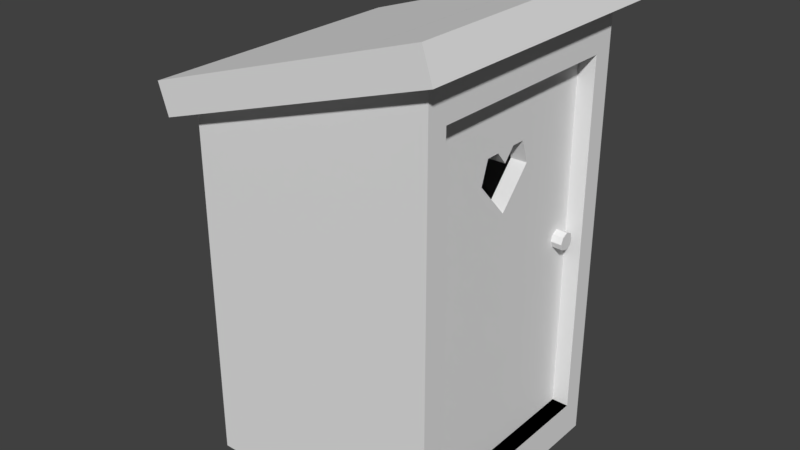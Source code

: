 # Source: ulkohuussi.blend  (saved by Blender 2.79.0; exported with 4.5.12 LTS)
import bpy
from mathutils import Matrix  # noqa: F401  (used for matrix-valued properties, if any)

bpy.ops.wm.read_factory_settings(use_empty=True)
scene = bpy.context.scene
scene.name = 'Scene'

# ---- collections
col_collection_1 = bpy.data.collections.new('Collection 1'); scene.collection.children.link(col_collection_1)

# ---- images (referenced by path relative to the original .blend; pixels are not part of the script)
import os
ASSET_DIR = os.environ.get("B2B_ASSET_DIR", "")  # directory of the original .blend (textures are referenced by path, not embedded)
HERE = os.path.dirname(os.path.abspath(__file__))  # packed textures are extracted next to this script under _unpacked/

def load_image(name, relpath, width, height, colorspace="sRGB"):
    """Load a texture the original file referenced (path relative to the .blend, or extracted next to this script)."""
    p = next((c for c in (os.path.join(HERE, relpath), os.path.join(ASSET_DIR, relpath)) if relpath and os.path.exists(c)), "")
    if p:
        img = bpy.data.images.load(p, check_existing=True)
        img.name = name
    else:  # same state as the original file: an image datablock whose file is absent (Cycles renders it pink)
        img = bpy.data.images.new(name, width, height)
        img.source = "FILE"
        img.filepath = "//" + (relpath or name)
    img.colorspace_settings.name = colorspace
    return img
img_ulkohuussi_mat = load_image('Ulkohuussi_MAT', 'Ulkohuussi_MAT.png', 1024, 1024, 'sRGB')

# ---- materials (node trees are filled in below, after node groups)
mat_material_001 = bpy.data.materials.new('Material.001')
mat_material_001.alpha_threshold = 0.0
mat_material_001.roughness = 0.5

# ---- material node trees
mat_material_001.use_nodes = True; mat_material_001.node_tree.nodes.clear()
_N = mat_material_001.node_tree.nodes; _L = mat_material_001.node_tree.links
n0 = _N.new('ShaderNodeOutputMaterial'); n0.name = 'Material Output'; n0.location = (300, 300)
n1 = _N.new('ShaderNodeBsdfDiffuse'); n1.name = 'Diffuse BSDF'; n1.location = (10, 300)
n2 = _N.new('ShaderNodeTexImage'); n2.name = 'Image Texture'; n2.location = (-215, 341)
n2.width = 140
n2.image = img_ulkohuussi_mat
_L.new(n1.outputs[0], n0.inputs[0])
n0.is_active_output = True

# ---- world
world_world = bpy.data.worlds.new('World'); scene.world = world_world
world_world.color = (0.05088, 0.05088, 0.05088)
world_world.use_sun_shadow = False
world_world.sun_shadow_jitter_overblur = 0.0
world_world.cycles.sampling_method = 'MANUAL'

# ---- meshes
me_cube_003 = bpy.data.meshes.new('Cube.003')
me_cube_003.from_pydata([(-0.7561, -1.025, -2.699), (-0.7561, -1.025, -1.187), (-0.7561, 0.4872, -2.699), (-0.7561, 0.4872, -1.187), (0.7561, -1.025, -2.699), (0.7561, -1.025, -1.187), (0.7561, 0.4872, -2.699), (0.7561, 0.4872, -1.187), (-0.7561, -0.2688, -3.039), (-0.7561, -0.2688, -0.9008), (0.7561, -0.2688, -3.039), (0.7561, -0.2688, -0.9008), (-0.7561, -1.263, -1.943), (-0.7561, 0.8074, -1.943), (0.7561, 0.8074, -1.943), (0.7561, -1.263, -1.943), (0.7561, -0.2688, -1.943), (-0.7561, -0.2688, -1.943), (2.53, 10.47, -9.086), (2.53, 14.32, -13.35), (2.53, 10.43, -9.086), (2.53, 6.565, -13.35), (2.53, 10.4, -9.086), (2.53, 10.44, -9.086), (2.53, 10.44, -9.086), (2.53, 10.47, -9.086), (2.53, 10.43, -9.086), (2.53, 13.41, -16.08), (2.53, 11.73, -16.08), (2.53, 10.44, -14.57), (2.53, 9.149, -16.08), (2.53, 7.481, -16.08), (-1.477, -4.674, 25.2), (-1.477, 25.37, 25.2), (28.57, 25.37, 25.2), (28.57, -4.675, 25.2), (-1.477, -4.674, -27.39), (-1.477, 25.37, -27.39), (28.57, 25.37, -17.67), (28.57, -4.674, -17.67), (-3.577, -6.775, -28.07), (-3.577, 27.47, -28.07), (30.67, 27.47, -16.99), (30.67, -6.775, -16.99), (-2.377, -6.775, -31.77), (-2.377, 27.47, -31.77), (31.87, 27.47, -20.69), (31.87, -6.775, -20.69), (-1.477, -2.147, 20.78), (-1.477, 22.84, 20.78), (-1.477, -2.147, -22.96), (-1.477, 22.84, -22.96), (0.5846, -2.147, 20.78), (0.5846, 22.84, 20.78), (0.5846, -2.147, -22.96), (0.5846, 22.84, -22.96), (0.5846, 11.73, -16.08), (0.5846, 13.41, -16.08), (0.5846, 14.32, -13.35), (0.5846, 10.47, -9.086), (0.5846, 10.44, -14.57), (0.5846, 10.44, -9.086), (0.5846, 10.44, -9.086), (0.5846, 10.47, -9.086), (0.5846, 10.43, -9.086), (0.5846, 10.4, -9.086), (0.5846, 10.43, -9.086), (0.5846, 9.149, -16.08), (0.5846, 7.481, -16.08), (0.5846, 6.565, -13.35), (-0.7498, -1.019, -2.694), (-0.7499, -1.019, -1.193), (-0.7497, 0.4817, -2.694), (-0.7498, 0.4818, -1.193), (0.7498, -1.019, -2.694), (0.7499, -1.019, -1.193), (0.7497, 0.4817, -2.694), (0.7498, 0.4818, -1.193), (-0.7498, -0.2688, -3.031), (-0.7497, -0.2688, -0.9085), (0.7498, -0.2688, -3.031), (0.7497, -0.2688, -0.9085), (-0.7496, -1.255, -1.943), (-0.7498, 0.7996, -1.943), (0.7498, 0.7996, -1.943), (0.7496, -1.255, -1.943), (0.7461, -0.2688, -1.943), (-0.7461, -0.2688, -1.943), (2.53, 10.48, -9.077), (2.53, 14.33, -13.35), (2.53, 10.42, -9.09), (2.53, 6.556, -13.35), (2.53, 10.4, -9.076), (2.528, 10.43, -9.08), (2.528, 10.43, -9.08), (2.528, 10.46, -9.08), (2.528, 10.43, -9.08), (2.53, 13.42, -16.09), (2.53, 11.73, -16.09), (2.53, 10.44, -14.58), (2.53, 9.153, -16.09), (2.53, 7.475, -16.09), (-1.471, -4.669, 25.19), (-1.471, 25.36, 25.19), (28.56, 25.36, 25.19), (28.56, -4.669, 25.19), (-1.471, -4.672, -27.39), (-1.471, 25.37, -27.39), (28.57, 25.37, -17.68), (28.57, -4.671, -17.68), (-3.57, -6.769, -28.07), (-3.57, 27.46, -28.07), (30.66, 27.46, -16.99), (30.66, -6.769, -16.99), (-2.374, -6.769, -31.77), (-2.374, 27.46, -31.77), (31.86, 27.46, -20.69), (31.86, -6.769, -20.69), (-1.468, -2.15, 20.78), (-1.468, 22.85, 20.78), (-1.468, -2.15, -22.97), (-1.468, 22.85, -22.97), (0.5904, -2.153, 20.78), (0.5904, 22.85, 20.78), (0.5904, -2.153, -22.97), (0.5904, 22.85, -22.97), (0.5909, 11.73, -16.09), (0.5906, 13.42, -16.09), (0.593, 14.32, -13.35), (0.5909, 10.48, -9.079), (0.5903, 10.44, -14.58), (0.5842, 10.43, -9.079), (0.5946, 10.44, -9.086), (0.5842, 10.46, -9.079), (0.5946, 10.43, -9.086), (0.5946, 10.4, -9.086), (0.5901, 10.42, -9.089), (0.5908, 9.152, -16.09), (0.5906, 7.476, -16.09), (0.593, 6.56, -13.35)], [], [(17, 9, 3, 13), (13, 3, 7, 14), (16, 11, 5, 15), (15, 5, 1, 12), (8, 10, 4, 0), (11, 9, 1, 5), (7, 3, 9, 11), (2, 6, 10, 8), (14, 7, 11, 16), (12, 1, 9, 17), (0, 12, 17, 8), (6, 14, 16, 10), (4, 15, 12, 0), (10, 16, 15, 4), (2, 13, 14, 6), (8, 17, 13, 2), (20, 21, 69, 66), (26, 64, 59, 18), (20, 66, 65, 22), (22, 65, 62, 23), (23, 62, 61, 24), (24, 61, 63, 25), (25, 63, 64, 26), (32, 35, 34, 33), (38, 42, 41, 37), (36, 50, 51, 37), (33, 34, 38, 37), (34, 35, 39, 38), (36, 39, 35, 32), (43, 47, 46, 42), (37, 41, 40, 36), (39, 43, 42, 38), (36, 40, 43, 39), (44, 45, 46, 47), (40, 44, 47, 43), (42, 46, 45, 41), (41, 45, 44, 40), (51, 55, 53, 49), (37, 51, 49, 33), (32, 48, 50, 36), (33, 49, 48, 32), (52, 53, 55, 58, 59, 64, 63, 61, 62, 65, 66, 69, 54), (49, 53, 52, 48), (50, 54, 55, 51), (48, 52, 54, 50), (68, 69, 21, 31), (58, 57, 27, 19), (67, 68, 31, 30), (59, 58, 19, 18), (60, 67, 30, 29), (57, 56, 28, 27), (56, 60, 29, 28), (55, 54, 69, 68, 67, 60, 56, 57, 58), (87, 83, 73, 79), (83, 84, 77, 73), (86, 85, 75, 81), (85, 82, 71, 75), (78, 70, 74, 80), (81, 75, 71, 79), (77, 81, 79, 73), (72, 78, 80, 76), (84, 86, 81, 77), (82, 87, 79, 71), (70, 78, 87, 82), (76, 80, 86, 84), (74, 70, 82, 85), (80, 74, 85, 86), (72, 76, 84, 83), (78, 72, 83, 87), (90, 136, 139, 91), (96, 88, 129, 134), (90, 92, 135, 136), (92, 93, 132, 135), (93, 94, 131, 132), (94, 95, 133, 131), (95, 96, 134, 133), (102, 103, 104, 105), (108, 107, 111, 112), (106, 107, 121, 120), (103, 107, 108, 104), (104, 108, 109, 105), (106, 102, 105, 109), (113, 112, 116, 117), (107, 106, 110, 111), (109, 108, 112, 113), (106, 109, 113, 110), (114, 117, 116, 115), (110, 113, 117, 114), (112, 111, 115, 116), (111, 110, 114, 115), (121, 119, 123, 125), (107, 103, 119, 121), (102, 106, 120, 118), (103, 102, 118, 119), (122, 124, 139, 136, 135, 132, 131, 133, 134, 129, 128, 125, 123), (119, 118, 122, 123), (120, 121, 125, 124), (118, 120, 124, 122), (138, 101, 91, 139), (128, 89, 97, 127), (137, 100, 101, 138), (129, 88, 89, 128), (130, 99, 100, 137), (127, 97, 98, 126), (126, 98, 99, 130), (125, 128, 127, 126, 130, 137, 138, 139, 124), (26, 18, 88, 96), (18, 19, 89, 88), (31, 21, 91, 101), (21, 20, 90, 91), (20, 22, 92, 90), (22, 23, 93, 92), (23, 24, 94, 93), (24, 25, 95, 94), (25, 26, 96, 95), (19, 27, 97, 89), (27, 28, 98, 97), (28, 29, 99, 98), (29, 30, 100, 99), (30, 31, 101, 100)])
_uv = me_cube_003.uv_layers.new(name='UVMap')
_uv.uv.foreach_set('vector', [0.3445, 0.8349, 0.3415, 0.8428, 0.3365, 0.8384, 0.3362, 0.8318, 0.9796, 0.3728, 0.9856, 0.3728, 0.9856, 0.3851, 0.9796, 0.3851, 0.3259, 0.8349, 0.3229, 0.8428, 0.3178, 0.8384, 0.3182, 0.832, 0.9795, 0.3586, 0.9856, 0.3586, 0.9856, 0.3709, 0.9795, 0.3709, 0.9794, 0.3423, 0.9794, 0.3301, 0.9857, 0.3298, 0.9857, 0.342, 0.9794, 0.3443, 0.9794, 0.3565, 0.9732, 0.3566, 0.9732, 0.3444, 0.9857, 0.3444, 0.9857, 0.3566, 0.9794, 0.3565, 0.9794, 0.3443, 0.9732, 0.342, 0.9732, 0.3298, 0.9794, 0.3301, 0.9794, 0.3423, 0.3342, 0.838, 0.3295, 0.8428, 0.3229, 0.8428, 0.3259, 0.8349, 0.3522, 0.8377, 0.3482, 0.8428, 0.3415, 0.8428, 0.3445, 0.8349, 0.3526, 0.8313, 0.3522, 0.8377, 0.3445, 0.8349, 0.3477, 0.8266, 0.334, 0.8313, 0.3342, 0.838, 0.3259, 0.8349, 0.3291, 0.8266, 0.9732, 0.3586, 0.9795, 0.3586, 0.9795, 0.3709, 0.9732, 0.3709, 0.3291, 0.8266, 0.3259, 0.8349, 0.3182, 0.832, 0.3223, 0.827, 0.9732, 0.3728, 0.9796, 0.3728, 0.9796, 0.3851, 0.9732, 0.3851, 0.3477, 0.8266, 0.3445, 0.8349, 0.3362, 0.8318, 0.3409, 0.827, 0.8729, 0.3965, 0.8729, 0.3636, 0.8569, 0.3636, 0.8569, 0.3965, 0.2437, 0.4301, 0.2437, 0.4458, 0.244, 0.4458, 0.244, 0.4301, 0.2437, 0.4478, 0.2437, 0.4635, 0.2439, 0.4635, 0.2439, 0.4478, 0.246, 0.4301, 0.246, 0.4458, 0.2463, 0.4458, 0.2463, 0.4301, 0.2458, 0.4478, 0.2458, 0.4635, 0.2459, 0.4635, 0.2459, 0.4478, 0.2483, 0.4477, 0.2483, 0.4635, 0.2485, 0.4635, 0.2485, 0.4477, 0.2483, 0.4301, 0.2483, 0.4458, 0.2485, 0.4458, 0.2485, 0.4301, 0.999, 0.0009748, 0.7519, 0.0009749, 0.7519, 0.245, 0.999, 0.245, 0.5189, 0.447, 0.5016, 0.4295, 0.5016, 0.7151, 0.5189, 0.6976, 0.0009918, 0.0009749, 0.02188, 0.0369, 0.2284, 0.0369, 0.2493, 0.0009748, 0.4996, 0.0009748, 0.2513, 0.000975, 0.2513, 0.3487, 0.4996, 0.4275, 0.4996, 0.4295, 0.2513, 0.4295, 0.2513, 0.7773, 0.4996, 0.7773, 0.7499, 0.0009748, 0.5016, 0.07982, 0.5016, 0.4275, 0.7499, 0.4275, 0.8207, 0.7077, 0.8519, 0.7077, 0.8519, 0.4295, 0.8207, 0.4295, 0.5189, 0.6976, 0.5016, 0.7151, 0.7846, 0.7151, 0.7672, 0.6976, 0.7672, 0.447, 0.7846, 0.4295, 0.5016, 0.4295, 0.5189, 0.447, 0.7672, 0.6976, 0.7846, 0.7151, 0.7846, 0.4295, 0.7672, 0.447, 0.7846, 0.7171, 0.5016, 0.7171, 0.5016, 0.999, 0.7846, 0.999, 0.7866, 0.7219, 0.8188, 0.7218, 0.8188, 0.4295, 0.7866, 0.4295, 0.2095, 0.7224, 0.2417, 0.7224, 0.2417, 0.4301, 0.2095, 0.4301, 0.8538, 0.7077, 0.8847, 0.7077, 0.8847, 0.4295, 0.8538, 0.4295, 0.9057, 0.7843, 0.9227, 0.7843, 0.9227, 0.4295, 0.9057, 0.4295, 0.2493, 0.0009748, 0.2284, 0.0369, 0.2284, 0.3922, 0.2493, 0.4281, 0.0009918, 0.4281, 0.02188, 0.3922, 0.02188, 0.0369, 0.0009918, 0.0009749, 0.2493, 0.4281, 0.2284, 0.3922, 0.02188, 0.3922, 0.0009918, 0.4281, 0.0009919, 0.7853, 0.2075, 0.7853, 0.2075, 0.4301, 0.1371, 0.5081, 0.1053, 0.5428, 0.105, 0.5428, 0.1052, 0.5428, 0.105, 0.5428, 0.105, 0.5428, 0.1047, 0.5428, 0.1049, 0.5428, 0.073, 0.5081, 0.0009918, 0.4301, 0.8378, 0.7096, 0.8207, 0.7096, 0.8207, 0.9126, 0.8378, 0.9126, 0.8847, 0.7096, 0.8677, 0.7096, 0.8677, 0.9126, 0.8847, 0.9126, 0.9037, 0.4295, 0.8866, 0.4295, 0.8866, 0.7843, 0.9037, 0.7843, 0.8569, 0.341, 0.8569, 0.3636, 0.8729, 0.3636, 0.8729, 0.341, 0.8569, 0.3165, 0.8569, 0.3391, 0.8729, 0.3391, 0.8729, 0.3165, 0.3178, 0.8605, 0.3316, 0.8605, 0.3316, 0.8447, 0.3178, 0.8447, 0.8569, 0.2836, 0.8569, 0.3165, 0.8729, 0.3165, 0.8729, 0.2836, 0.8969, 0.2984, 0.91, 0.2984, 0.91, 0.2826, 0.8969, 0.2826, 0.3501, 0.8447, 0.3362, 0.8447, 0.3362, 0.8605, 0.3501, 0.8605, 0.8969, 0.3162, 0.91, 0.3162, 0.91, 0.3004, 0.8969, 0.3004, 0.2075, 0.4301, 0.0009918, 0.4301, 0.073, 0.5081, 0.08057, 0.4859, 0.09436, 0.4859, 0.105, 0.4982, 0.1157, 0.4859, 0.1296, 0.4859, 0.1371, 0.5081, 0.3445, 0.8349, 0.3362, 0.8318, 0.3365, 0.8384, 0.3415, 0.8428, 0.9796, 0.3728, 0.9796, 0.3851, 0.9856, 0.3851, 0.9856, 0.3728, 0.3259, 0.8349, 0.3182, 0.832, 0.3178, 0.8384, 0.3229, 0.8428, 0.9795, 0.3586, 0.9795, 0.3709, 0.9856, 0.3709, 0.9856, 0.3586, 0.9794, 0.3423, 0.9857, 0.342, 0.9857, 0.3298, 0.9794, 0.3301, 0.9794, 0.3443, 0.9732, 0.3444, 0.9732, 0.3566, 0.9794, 0.3565, 0.9857, 0.3444, 0.9794, 0.3443, 0.9794, 0.3565, 0.9857, 0.3566, 0.9732, 0.342, 0.9794, 0.3423, 0.9794, 0.3301, 0.9732, 0.3298, 0.3342, 0.838, 0.3259, 0.8349, 0.3229, 0.8428, 0.3295, 0.8428, 0.3522, 0.8377, 0.3445, 0.8349, 0.3415, 0.8428, 0.3482, 0.8428, 0.3526, 0.8313, 0.3477, 0.8266, 0.3445, 0.8349, 0.3522, 0.8377, 0.334, 0.8313, 0.3291, 0.8266, 0.3259, 0.8349, 0.3342, 0.838, 0.9732, 0.3586, 0.9732, 0.3709, 0.9795, 0.3709, 0.9795, 0.3586, 0.3291, 0.8266, 0.3223, 0.827, 0.3182, 0.832, 0.3259, 0.8349, 0.9732, 0.3728, 0.9732, 0.3851, 0.9796, 0.3851, 0.9796, 0.3728, 0.3477, 0.8266, 0.3409, 0.827, 0.3362, 0.8318, 0.3445, 0.8349, 0.8729, 0.3965, 0.8569, 0.3965, 0.8569, 0.3636, 0.8729, 0.3636, 0.2437, 0.4301, 0.244, 0.4301, 0.244, 0.4458, 0.2437, 0.4458, 0.2437, 0.4478, 0.2439, 0.4478, 0.2439, 0.4635, 0.2437, 0.4635, 0.246, 0.4301, 0.2463, 0.4301, 0.2463, 0.4458, 0.246, 0.4458, 0.2458, 0.4478, 0.2459, 0.4478, 0.2459, 0.4635, 0.2458, 0.4635, 0.2483, 0.4477, 0.2485, 0.4477, 0.2485, 0.4635, 0.2483, 0.4635, 0.2483, 0.4301, 0.2485, 0.4301, 0.2485, 0.4458, 0.2483, 0.4458, 0.999, 0.0009748, 0.999, 0.245, 0.7519, 0.245, 0.7519, 0.0009749, 0.5189, 0.447, 0.5189, 0.6976, 0.5016, 0.7151, 0.5016, 0.4295, 0.0009918, 0.0009749, 0.2493, 0.0009748, 0.2284, 0.0369, 0.02188, 0.0369, 0.4996, 0.0009748, 0.4996, 0.4275, 0.2513, 0.3487, 0.2513, 0.000975, 0.4996, 0.4295, 0.4996, 0.7773, 0.2513, 0.7773, 0.2513, 0.4295, 0.7499, 0.0009748, 0.7499, 0.4275, 0.5016, 0.4275, 0.5016, 0.07982, 0.8207, 0.7077, 0.8207, 0.4295, 0.8519, 0.4295, 0.8519, 0.7077, 0.5189, 0.6976, 0.7672, 0.6976, 0.7846, 0.7151, 0.5016, 0.7151, 0.7672, 0.447, 0.5189, 0.447, 0.5016, 0.4295, 0.7846, 0.4295, 0.7672, 0.6976, 0.7672, 0.447, 0.7846, 0.4295, 0.7846, 0.7151, 0.7846, 0.7171, 0.7846, 0.999, 0.5016, 0.999, 0.5016, 0.7171, 0.7866, 0.7219, 0.7866, 0.4295, 0.8188, 0.4295, 0.8188, 0.7218, 0.2095, 0.7224, 0.2095, 0.4301, 0.2417, 0.4301, 0.2417, 0.7224, 0.8538, 0.7077, 0.8538, 0.4295, 0.8847, 0.4295, 0.8847, 0.7077, 0.9057, 0.7843, 0.9057, 0.4295, 0.9227, 0.4295, 0.9227, 0.7843, 0.2493, 0.0009748, 0.2493, 0.4281, 0.2284, 0.3922, 0.2284, 0.0369, 0.0009918, 0.4281, 0.0009918, 0.0009749, 0.02188, 0.0369, 0.02188, 0.3922, 0.2493, 0.4281, 0.0009918, 0.4281, 0.02188, 0.3922, 0.2284, 0.3922, 0.0009919, 0.7853, 0.0009918, 0.4301, 0.073, 0.5081, 0.1049, 0.5428, 0.1047, 0.5428, 0.105, 0.5428, 0.105, 0.5428, 0.1052, 0.5428, 0.105, 0.5428, 0.1053, 0.5428, 0.1371, 0.5081, 0.2075, 0.4301, 0.2075, 0.7853, 0.8378, 0.7096, 0.8378, 0.9126, 0.8207, 0.9126, 0.8207, 0.7096, 0.8847, 0.7096, 0.8847, 0.9126, 0.8677, 0.9126, 0.8677, 0.7096, 0.9037, 0.4295, 0.9037, 0.7843, 0.8866, 0.7843, 0.8866, 0.4295, 0.8569, 0.341, 0.8729, 0.341, 0.8729, 0.3636, 0.8569, 0.3636, 0.8569, 0.3165, 0.8729, 0.3165, 0.8729, 0.3391, 0.8569, 0.3391, 0.3178, 0.8605, 0.3178, 0.8447, 0.3316, 0.8447, 0.3316, 0.8605, 0.8569, 0.2836, 0.8729, 0.2836, 0.8729, 0.3165, 0.8569, 0.3165, 0.8969, 0.2984, 0.8969, 0.2826, 0.91, 0.2826, 0.91, 0.2984, 0.3501, 0.8447, 0.3501, 0.8605, 0.3362, 0.8605, 0.3362, 0.8447, 0.8969, 0.3162, 0.8969, 0.3004, 0.91, 0.3004, 0.91, 0.3162, 0.2075, 0.4301, 0.1371, 0.5081, 0.1296, 0.4859, 0.1157, 0.4859, 0.105, 0.4982, 0.09436, 0.4859, 0.08057, 0.4859, 0.073, 0.5081, 0.0009918, 0.4301, 0.2437, 0.4301, 0.244, 0.4301, 0.244, 0.4301, 0.2437, 0.4301, 0.8729, 0.2836, 0.8729, 0.3165, 0.8729, 0.3165, 0.8729, 0.2836, 0.8729, 0.341, 0.8729, 0.3636, 0.8729, 0.3636, 0.8729, 0.341, 0.8729, 0.3636, 0.8729, 0.3965, 0.8729, 0.3965, 0.8729, 0.3636, 0.2437, 0.4478, 0.2439, 0.4478, 0.2439, 0.4478, 0.2437, 0.4478, 0.246, 0.4301, 0.2463, 0.4301, 0.2463, 0.4301, 0.246, 0.4301, 0.2458, 0.4478, 0.2459, 0.4478, 0.2459, 0.4478, 0.2458, 0.4478, 0.2483, 0.4477, 0.2485, 0.4477, 0.2485, 0.4477, 0.2483, 0.4477, 0.2483, 0.4301, 0.2485, 0.4301, 0.2485, 0.4301, 0.2483, 0.4301, 0.8729, 0.3165, 0.8729, 0.3391, 0.8729, 0.3391, 0.8729, 0.3165, 0.3501, 0.8605, 0.3362, 0.8605, 0.3362, 0.8605, 0.3501, 0.8605, 0.8969, 0.3004, 0.91, 0.3004, 0.91, 0.3004, 0.8969, 0.3004, 0.8969, 0.2826, 0.91, 0.2826, 0.91, 0.2826, 0.8969, 0.2826, 0.3178, 0.8447, 0.3316, 0.8447, 0.3316, 0.8447, 0.3178, 0.8447])
me_cube_003.materials.append(mat_material_001)
me_cube_003.use_remesh_preserve_volume = False
me_cube_003.use_remesh_preserve_attributes = False
me_cube_003.use_mirror_vertex_groups = False
me_cube_003.update()

# ---- objects
ob_cube_001 = bpy.data.objects.new('Cube.001', me_cube_003)

# ---- transforms, parenting, visibility, modifiers, constraints
ob_cube_001.location = (0.9017, 0.6888, 1.318)
ob_cube_001.scale = (-0.05218, -0.05218, -0.05218)
ob_cube_001.lineart.crease_threshold = 0.0

# ---- collection membership
col_collection_1.objects.link(ob_cube_001)

# ---- scene / render settings (as saved in the file)
scene.frame_start = 1; scene.frame_end = 250; scene.frame_set(1)
scene.render.engine = 'CYCLES'
scene.render.resolution_percentage = 50
scene.render.dither_intensity = 0.0
scene.cycles.use_denoising = False
scene.cycles.samples = 128
scene.cycles.sampling_pattern = 'TABULATED_SOBOL'
scene.cycles.use_adaptive_sampling = False
scene.cycles.use_light_tree = False
scene.cycles.blur_glossy = 0.0
scene.cycles.sample_clamp_indirect = 0.0
scene.view_settings.view_transform = 'Standard'
bpy.context.view_layer.update()

# ---- added for rendering (the .blend has no active camera and no usable light): camera, sun
cam_auto = bpy.data.cameras.new('AutoCamera')
cam_auto.lens = 50.0
cam_auto.sensor_width = 36.0
cam_auto.clip_end = 1000.0
ob_auto_camera = bpy.data.objects.new('AutoCamera', cam_auto)
scene.collection.objects.link(ob_auto_camera)
ob_auto_camera.location = (3.80059, -4.21549, 4.3992)
ob_auto_camera.rotation_euler = (1.09748, -7.21219e-08, 0.694738)
scene.camera = ob_auto_camera
light_auto_sun = bpy.data.lights.new('AutoSun', 'SUN')
light_auto_sun.energy = 3.0
light_auto_sun.angle = 0.0523599
ob_auto_sun = bpy.data.objects.new('AutoSun', light_auto_sun)
scene.collection.objects.link(ob_auto_sun)
ob_auto_sun.rotation_euler = (0.872665, 0.174533, 0.523599)
bpy.context.view_layer.update()

